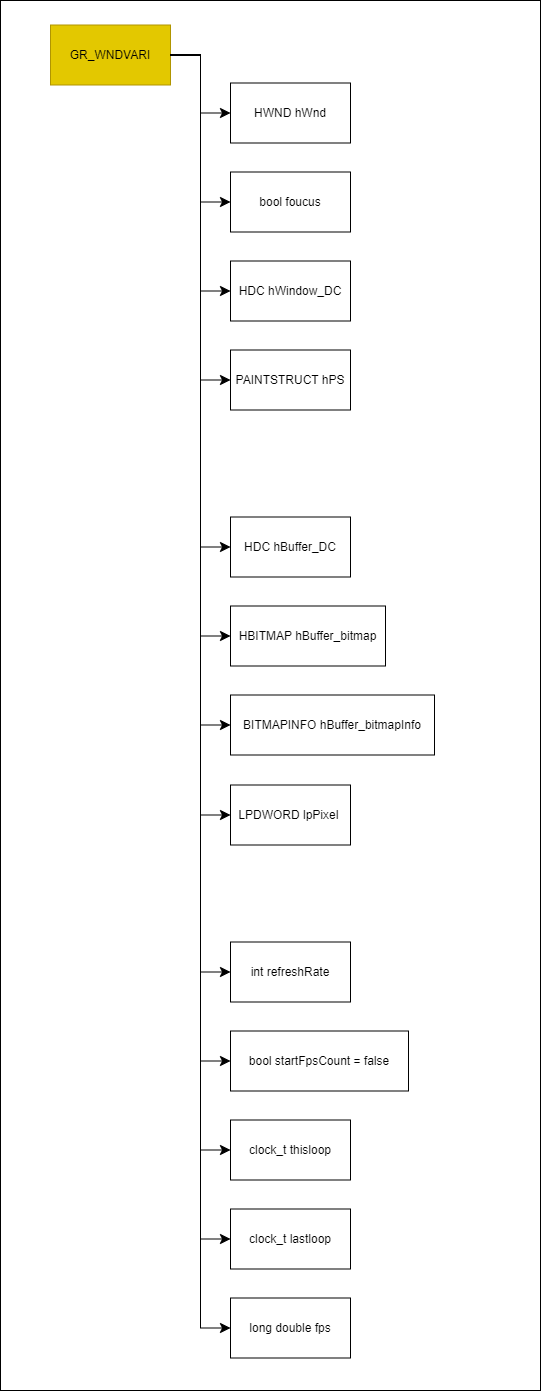

The diagram above was exported from draw.io. Its source (the exported page's mxGraphModel, read from the mxfile embedded in the PNG):
<mxGraphModel dx="2794" dy="1934" grid="1" gridSize="10" guides="1" tooltips="1" connect="1" arrows="1" fold="1" page="0" pageScale="1" pageWidth="827" pageHeight="1169" math="0" shadow="0">
  <root>
    <mxCell id="0" />
    <mxCell id="31" value="Flame" style="locked=1;" parent="0" />
    <mxCell id="61" value="" style="whiteSpace=wrap;html=1;comic=0;fillStyle=dashed;" vertex="1" parent="31">
      <mxGeometry x="-920" y="140" width="540" height="1390" as="geometry" />
    </mxCell>
    <mxCell id="1" value="work" style="" parent="0" />
    <mxCell id="34" value="GR_WNDVARI" style="whiteSpace=wrap;html=1;fillColor=#e3c800;fontColor=#000000;strokeColor=#B09500;" vertex="1" parent="1">
      <mxGeometry x="-870" y="164.5" width="120" height="60" as="geometry" />
    </mxCell>
    <mxCell id="35" value="HWND hWnd" style="whiteSpace=wrap;html=1;" vertex="1" parent="1">
      <mxGeometry x="-690" y="222.5" width="120" height="60" as="geometry" />
    </mxCell>
    <mxCell id="36" value="bool foucus" style="whiteSpace=wrap;html=1;labelBackgroundColor=default;strokeColor=default;strokeWidth=1;fontFamily=Helvetica;fontSize=12;fontColor=default;fillColor=none;" vertex="1" parent="1">
      <mxGeometry x="-690" y="311.5" width="120" height="60" as="geometry" />
    </mxCell>
    <mxCell id="37" value="HDC hWindow_DC" style="whiteSpace=wrap;html=1;" vertex="1" parent="1">
      <mxGeometry x="-690" y="400.5" width="120" height="60" as="geometry" />
    </mxCell>
    <mxCell id="38" value="PAINTSTRUCT hPS" style="whiteSpace=wrap;html=1;" vertex="1" parent="1">
      <mxGeometry x="-690" y="489.5" width="120" height="60" as="geometry" />
    </mxCell>
    <mxCell id="39" value="HDC hBuffer_DC" style="whiteSpace=wrap;html=1;fontFamily=Helvetica;fontSize=12;fontColor=default;" vertex="1" parent="1">
      <mxGeometry x="-690" y="656.5" width="120" height="60" as="geometry" />
    </mxCell>
    <mxCell id="40" value="HBITMAP hBuffer_bitmap" style="whiteSpace=wrap;html=1;fontFamily=Helvetica;fontSize=12;fontColor=default;" vertex="1" parent="1">
      <mxGeometry x="-690" y="745.5" width="155" height="60" as="geometry" />
    </mxCell>
    <mxCell id="41" value="BITMAPINFO hBuffer_bitmapInfo" style="whiteSpace=wrap;html=1;fontFamily=Helvetica;fontSize=12;fontColor=default;" vertex="1" parent="1">
      <mxGeometry x="-690" y="834.5" width="204" height="60" as="geometry" />
    </mxCell>
    <mxCell id="42" value="&lt;div&gt;LPDWORD lpPixel&amp;nbsp;&lt;/div&gt;" style="whiteSpace=wrap;html=1;fontFamily=Helvetica;fontSize=12;fontColor=default;" vertex="1" parent="1">
      <mxGeometry x="-690" y="924.5" width="120" height="60" as="geometry" />
    </mxCell>
    <mxCell id="43" value="bool startFpsCount = false" style="whiteSpace=wrap;html=1;fontFamily=Helvetica;fontSize=12;fontColor=default;" vertex="1" parent="1">
      <mxGeometry x="-690" y="1170.5" width="178" height="60" as="geometry" />
    </mxCell>
    <mxCell id="44" value="int refreshRate" style="whiteSpace=wrap;html=1;fontFamily=Helvetica;fontSize=12;fontColor=default;" vertex="1" parent="1">
      <mxGeometry x="-690" y="1081.5" width="120" height="60" as="geometry" />
    </mxCell>
    <mxCell id="45" value="clock_t thisloop" style="whiteSpace=wrap;html=1;fontFamily=Helvetica;fontSize=12;fontColor=default;" vertex="1" parent="1">
      <mxGeometry x="-690" y="1259.5" width="120" height="60" as="geometry" />
    </mxCell>
    <mxCell id="46" value="clock_t lastloop" style="whiteSpace=wrap;html=1;fontFamily=Helvetica;fontSize=12;fontColor=default;" vertex="1" parent="1">
      <mxGeometry x="-690" y="1348.5" width="120" height="60" as="geometry" />
    </mxCell>
    <mxCell id="47" value="long double fps" style="whiteSpace=wrap;html=1;fontFamily=Helvetica;fontSize=12;fontColor=default;" vertex="1" parent="1">
      <mxGeometry x="-690" y="1437.5" width="120" height="60" as="geometry" />
    </mxCell>
    <mxCell id="48" style="edgeStyle=elbowEdgeStyle;shape=connector;curved=0;rounded=0;elbow=horizontal;html=1;labelBackgroundColor=default;strokeColor=default;fontFamily=Helvetica;fontSize=12;fontColor=default;endArrow=classic;startSize=8;endSize=8;" edge="1" parent="1" source="34" target="35">
      <mxGeometry relative="1" as="geometry" />
    </mxCell>
    <mxCell id="49" style="edgeStyle=elbowEdgeStyle;shape=connector;curved=0;rounded=0;elbow=horizontal;html=1;labelBackgroundColor=default;strokeColor=default;fontFamily=Helvetica;fontSize=12;fontColor=default;endArrow=classic;startSize=8;endSize=8;" edge="1" parent="1" source="34" target="36">
      <mxGeometry relative="1" as="geometry" />
    </mxCell>
    <mxCell id="50" style="edgeStyle=elbowEdgeStyle;shape=connector;curved=0;rounded=0;elbow=horizontal;html=1;entryX=0;entryY=0.5;entryDx=0;entryDy=0;labelBackgroundColor=default;strokeColor=default;fontFamily=Helvetica;fontSize=12;fontColor=default;endArrow=classic;startSize=8;endSize=8;" edge="1" parent="1" source="34" target="37">
      <mxGeometry relative="1" as="geometry" />
    </mxCell>
    <mxCell id="51" style="edgeStyle=elbowEdgeStyle;shape=connector;curved=0;rounded=0;elbow=horizontal;html=1;labelBackgroundColor=default;strokeColor=default;fontFamily=Helvetica;fontSize=12;fontColor=default;endArrow=classic;startSize=8;endSize=8;" edge="1" parent="1" source="34" target="38">
      <mxGeometry relative="1" as="geometry" />
    </mxCell>
    <mxCell id="52" style="edgeStyle=elbowEdgeStyle;shape=connector;curved=0;rounded=0;elbow=horizontal;html=1;labelBackgroundColor=default;strokeColor=default;fontFamily=Helvetica;fontSize=12;fontColor=default;endArrow=classic;startSize=8;endSize=8;" edge="1" parent="1" source="34" target="39">
      <mxGeometry relative="1" as="geometry" />
    </mxCell>
    <mxCell id="53" style="edgeStyle=elbowEdgeStyle;shape=connector;curved=0;rounded=0;elbow=horizontal;html=1;entryX=0;entryY=0.5;entryDx=0;entryDy=0;labelBackgroundColor=default;strokeColor=default;fontFamily=Helvetica;fontSize=12;fontColor=default;endArrow=classic;startSize=8;endSize=8;" edge="1" parent="1" source="34" target="40">
      <mxGeometry relative="1" as="geometry" />
    </mxCell>
    <mxCell id="54" style="edgeStyle=elbowEdgeStyle;shape=connector;curved=0;rounded=0;elbow=horizontal;html=1;labelBackgroundColor=default;strokeColor=default;fontFamily=Helvetica;fontSize=12;fontColor=default;endArrow=classic;startSize=8;endSize=8;" edge="1" parent="1" source="34" target="41">
      <mxGeometry relative="1" as="geometry" />
    </mxCell>
    <mxCell id="55" style="edgeStyle=elbowEdgeStyle;shape=connector;curved=0;rounded=0;elbow=horizontal;html=1;labelBackgroundColor=default;strokeColor=default;fontFamily=Helvetica;fontSize=12;fontColor=default;endArrow=classic;startSize=8;endSize=8;" edge="1" parent="1" source="34" target="44">
      <mxGeometry relative="1" as="geometry" />
    </mxCell>
    <mxCell id="56" style="edgeStyle=elbowEdgeStyle;shape=connector;curved=0;rounded=0;elbow=horizontal;html=1;entryX=0;entryY=0.5;entryDx=0;entryDy=0;labelBackgroundColor=default;strokeColor=default;fontFamily=Helvetica;fontSize=12;fontColor=default;endArrow=classic;startSize=8;endSize=8;" edge="1" parent="1" source="34" target="43">
      <mxGeometry relative="1" as="geometry" />
    </mxCell>
    <mxCell id="57" style="edgeStyle=elbowEdgeStyle;shape=connector;curved=0;rounded=0;elbow=horizontal;html=1;entryX=0;entryY=0.5;entryDx=0;entryDy=0;labelBackgroundColor=default;strokeColor=default;fontFamily=Helvetica;fontSize=12;fontColor=default;endArrow=classic;startSize=8;endSize=8;" edge="1" parent="1" source="34" target="45">
      <mxGeometry relative="1" as="geometry" />
    </mxCell>
    <mxCell id="58" style="edgeStyle=elbowEdgeStyle;shape=connector;curved=0;rounded=0;elbow=horizontal;html=1;entryX=0;entryY=0.5;entryDx=0;entryDy=0;labelBackgroundColor=default;strokeColor=default;fontFamily=Helvetica;fontSize=12;fontColor=default;endArrow=classic;startSize=8;endSize=8;" edge="1" parent="1" source="34" target="46">
      <mxGeometry relative="1" as="geometry" />
    </mxCell>
    <mxCell id="59" style="edgeStyle=elbowEdgeStyle;shape=connector;curved=0;rounded=0;elbow=horizontal;html=1;labelBackgroundColor=default;strokeColor=default;fontFamily=Helvetica;fontSize=12;fontColor=default;endArrow=classic;startSize=8;endSize=8;" edge="1" parent="1" source="34" target="47">
      <mxGeometry relative="1" as="geometry" />
    </mxCell>
    <mxCell id="60" style="edgeStyle=elbowEdgeStyle;shape=connector;curved=0;rounded=0;elbow=horizontal;html=1;labelBackgroundColor=default;strokeColor=default;fontFamily=Helvetica;fontSize=12;fontColor=default;endArrow=classic;startSize=8;endSize=8;" edge="1" parent="1" source="34" target="42">
      <mxGeometry relative="1" as="geometry" />
    </mxCell>
  </root>
</mxGraphModel>